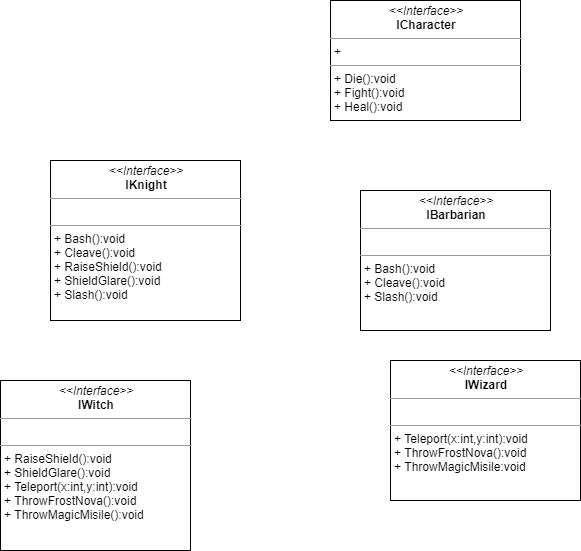

The diagram above was exported from draw.io. Its source (the exported page's mxGraphModel, read from the mxfile embedded in the PNG):
<mxGraphModel dx="969" dy="469" grid="1" gridSize="10" guides="1" tooltips="1" connect="1" arrows="1" fold="1" page="1" pageScale="1" pageWidth="827" pageHeight="1169" math="0" shadow="0">
  <root>
    <mxCell id="WIyWlLk6GJQsqaUBKTNV-0" />
    <mxCell id="WIyWlLk6GJQsqaUBKTNV-1" parent="WIyWlLk6GJQsqaUBKTNV-0" />
    <mxCell id="QxJI8kfffg3z37j4bpUa-64" value="&lt;p style=&quot;margin: 0px ; margin-top: 4px ; text-align: center&quot;&gt;&lt;i&gt;&amp;lt;&amp;lt;Interface&amp;gt;&amp;gt;&lt;/i&gt;&lt;br&gt;&lt;b&gt;IKnight&lt;/b&gt;&lt;/p&gt;&lt;hr size=&quot;1&quot;&gt;&lt;p style=&quot;margin: 0px ; margin-left: 4px&quot;&gt;&lt;br&gt;&lt;/p&gt;&lt;hr size=&quot;1&quot;&gt;&lt;p style=&quot;margin: 0px ; margin-left: 4px&quot;&gt;+ Bash():void&lt;/p&gt;&lt;p style=&quot;margin: 0px ; margin-left: 4px&quot;&gt;+ Cleave():void&lt;/p&gt;&lt;p style=&quot;margin: 0px ; margin-left: 4px&quot;&gt;+ RaiseShield():void&lt;/p&gt;&lt;p style=&quot;margin: 0px ; margin-left: 4px&quot;&gt;+ ShieldGlare():void&lt;/p&gt;&lt;p style=&quot;margin: 0px ; margin-left: 4px&quot;&gt;+ Slash():void&lt;/p&gt;" style="verticalAlign=top;align=left;overflow=fill;fontSize=12;fontFamily=Helvetica;html=1;" vertex="1" parent="WIyWlLk6GJQsqaUBKTNV-1">
      <mxGeometry x="60" y="170" width="190" height="160" as="geometry" />
    </mxCell>
    <mxCell id="QxJI8kfffg3z37j4bpUa-65" value="&lt;p style=&quot;margin: 0px ; margin-top: 4px ; text-align: center&quot;&gt;&lt;i&gt;&amp;lt;&amp;lt;Interface&amp;gt;&amp;gt;&lt;/i&gt;&lt;br&gt;&lt;b&gt;IWitch&lt;/b&gt;&lt;/p&gt;&lt;hr size=&quot;1&quot;&gt;&lt;p style=&quot;margin: 0px ; margin-left: 4px&quot;&gt;&lt;br&gt;&lt;/p&gt;&lt;hr size=&quot;1&quot;&gt;&lt;p style=&quot;margin: 0px ; margin-left: 4px&quot;&gt;+ RaiseShield():void&lt;/p&gt;&lt;p style=&quot;margin: 0px ; margin-left: 4px&quot;&gt;+ ShieldGlare():void&lt;/p&gt;&lt;p style=&quot;margin: 0px ; margin-left: 4px&quot;&gt;+ Teleport(x:int,y:int):void&lt;/p&gt;&lt;p style=&quot;margin: 0px ; margin-left: 4px&quot;&gt;+ ThrowFrostNova():void&lt;/p&gt;&lt;p style=&quot;margin: 0px ; margin-left: 4px&quot;&gt;+ ThrowMagicMisile():void&lt;/p&gt;" style="verticalAlign=top;align=left;overflow=fill;fontSize=12;fontFamily=Helvetica;html=1;" vertex="1" parent="WIyWlLk6GJQsqaUBKTNV-1">
      <mxGeometry x="10" y="390" width="190" height="170" as="geometry" />
    </mxCell>
    <mxCell id="QxJI8kfffg3z37j4bpUa-66" value="&lt;p style=&quot;margin: 0px ; margin-top: 4px ; text-align: center&quot;&gt;&lt;i&gt;&amp;lt;&amp;lt;Interface&amp;gt;&amp;gt;&lt;/i&gt;&lt;br&gt;&lt;b&gt;IBarbarian&lt;/b&gt;&lt;/p&gt;&lt;hr size=&quot;1&quot;&gt;&lt;p style=&quot;margin: 0px ; margin-left: 4px&quot;&gt;&lt;br&gt;&lt;/p&gt;&lt;hr size=&quot;1&quot;&gt;&lt;p style=&quot;margin: 0px ; margin-left: 4px&quot;&gt;+ Bash():void&lt;/p&gt;&lt;p style=&quot;margin: 0px ; margin-left: 4px&quot;&gt;+ Cleave():void&lt;/p&gt;&lt;p style=&quot;margin: 0px ; margin-left: 4px&quot;&gt;+ Slash():void&lt;/p&gt;" style="verticalAlign=top;align=left;overflow=fill;fontSize=12;fontFamily=Helvetica;html=1;" vertex="1" parent="WIyWlLk6GJQsqaUBKTNV-1">
      <mxGeometry x="370" y="200" width="190" height="140" as="geometry" />
    </mxCell>
    <mxCell id="QxJI8kfffg3z37j4bpUa-67" value="&lt;p style=&quot;margin: 0px ; margin-top: 4px ; text-align: center&quot;&gt;&lt;i&gt;&amp;lt;&amp;lt;Interface&amp;gt;&amp;gt;&lt;/i&gt;&lt;br&gt;&lt;b&gt;IWizard&lt;/b&gt;&lt;/p&gt;&lt;hr size=&quot;1&quot;&gt;&lt;p style=&quot;margin: 0px ; margin-left: 4px&quot;&gt;&lt;br&gt;&lt;/p&gt;&lt;hr size=&quot;1&quot;&gt;&lt;p style=&quot;margin: 0px ; margin-left: 4px&quot;&gt;+ Teleport(x:int,y:int):void&lt;/p&gt;&lt;p style=&quot;margin: 0px ; margin-left: 4px&quot;&gt;+ ThrowFrostNova():void&lt;/p&gt;&lt;p style=&quot;margin: 0px ; margin-left: 4px&quot;&gt;+ ThrowMagicMisile:void&lt;/p&gt;" style="verticalAlign=top;align=left;overflow=fill;fontSize=12;fontFamily=Helvetica;html=1;" vertex="1" parent="WIyWlLk6GJQsqaUBKTNV-1">
      <mxGeometry x="400" y="370" width="190" height="140" as="geometry" />
    </mxCell>
    <mxCell id="QxJI8kfffg3z37j4bpUa-68" value="&lt;p style=&quot;margin: 0px ; margin-top: 4px ; text-align: center&quot;&gt;&lt;i&gt;&amp;lt;&amp;lt;Interface&amp;gt;&amp;gt;&lt;/i&gt;&lt;br&gt;&lt;b&gt;ICharacter&lt;/b&gt;&lt;/p&gt;&lt;hr size=&quot;1&quot;&gt;&lt;p style=&quot;margin: 0px ; margin-left: 4px&quot;&gt;+&lt;br&gt;&lt;/p&gt;&lt;hr size=&quot;1&quot;&gt;&lt;p style=&quot;margin: 0px ; margin-left: 4px&quot;&gt;+ Die():void&lt;/p&gt;&lt;p style=&quot;margin: 0px ; margin-left: 4px&quot;&gt;+ Fight():void&lt;/p&gt;&lt;p style=&quot;margin: 0px ; margin-left: 4px&quot;&gt;+ Heal():void&lt;/p&gt;" style="verticalAlign=top;align=left;overflow=fill;fontSize=12;fontFamily=Helvetica;html=1;" vertex="1" parent="WIyWlLk6GJQsqaUBKTNV-1">
      <mxGeometry x="340" y="10" width="190" height="120" as="geometry" />
    </mxCell>
  </root>
</mxGraphModel>